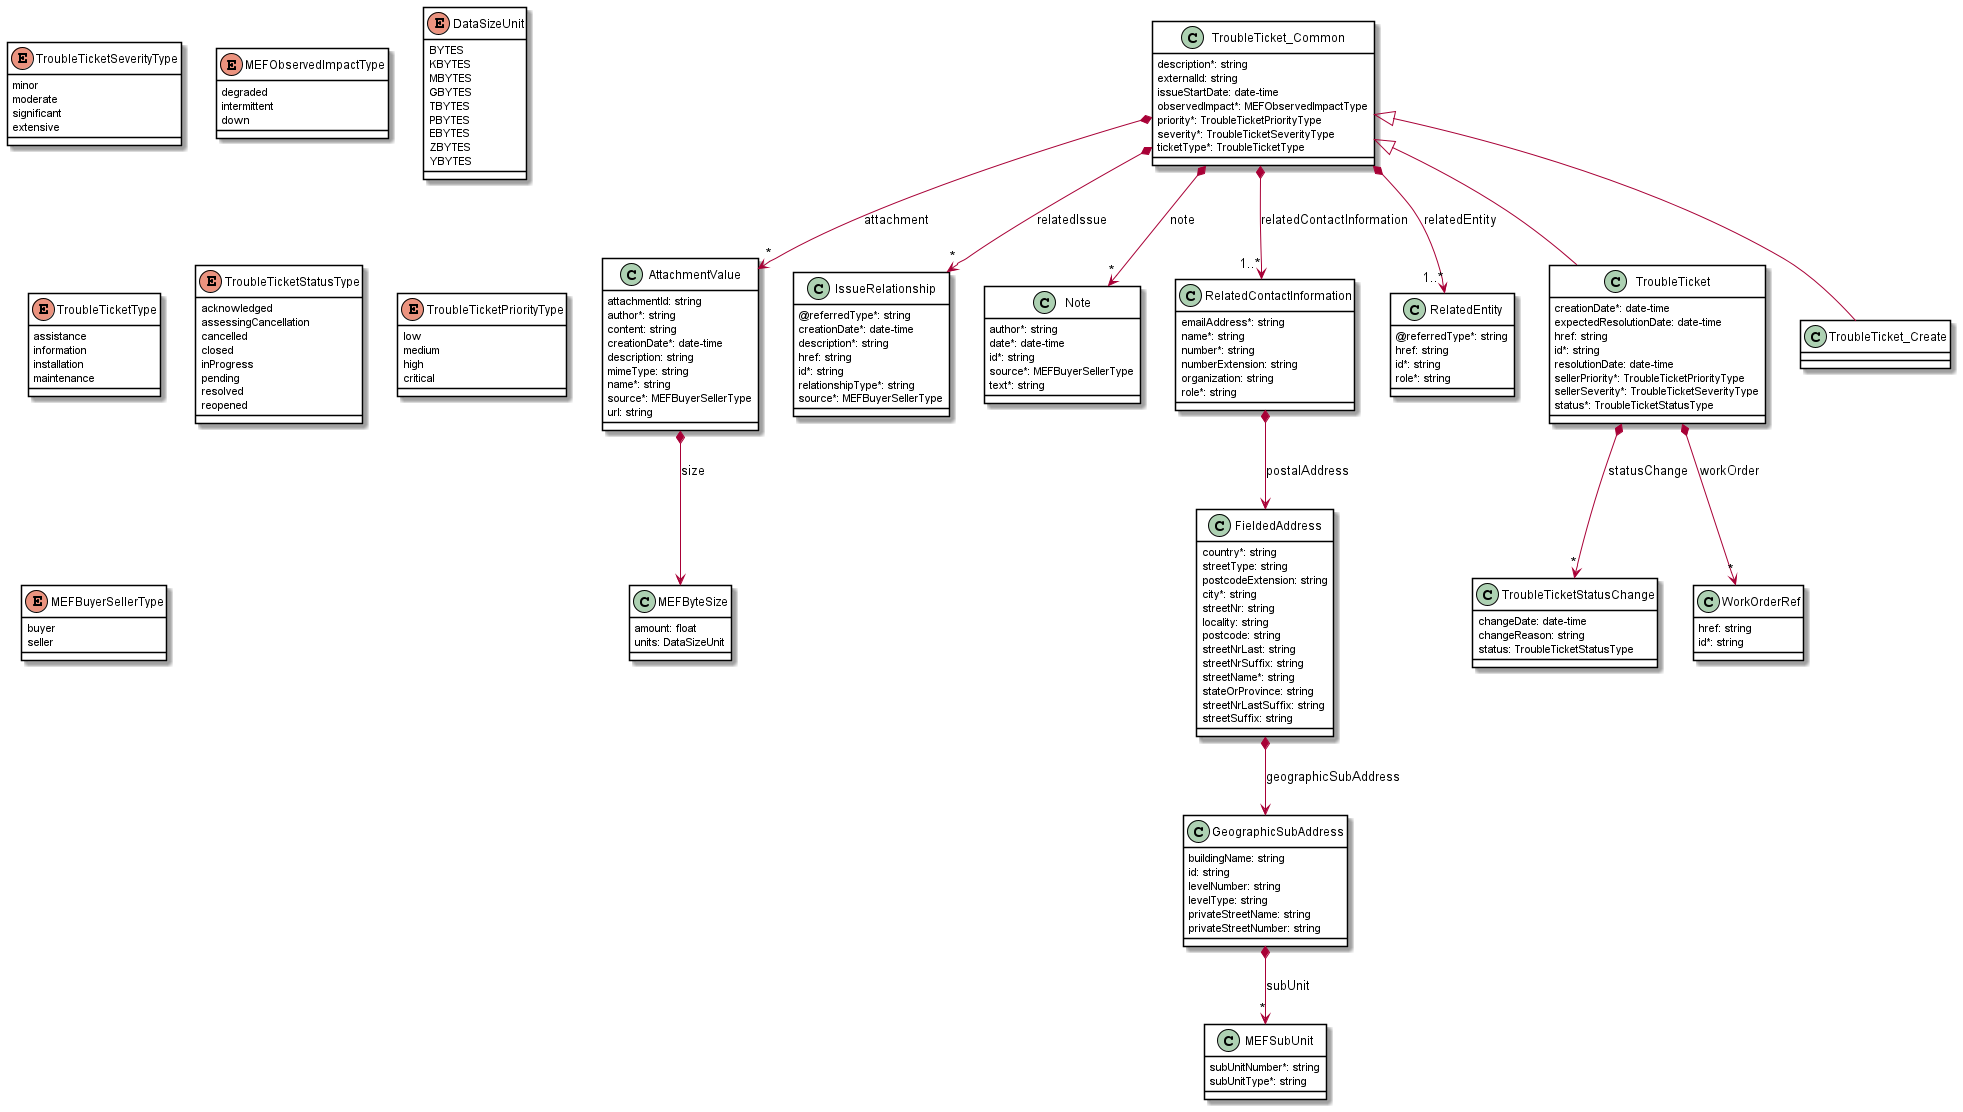

The diagram above was rendered by PlantUML. Its source (embedded in the PNG):
@startuml
skinparam {
    ClassBackgroundColor White
    ClassBorderColor Black
}

class AttachmentValue {

    attachmentId: string
    author*: string
    content: string
    creationDate*: date-time
    description: string
    mimeType: string
    name*: string
    source*: MEFBuyerSellerType
    url: string
}

AttachmentValue *--> MEFByteSize : size

class FieldedAddress {

    country*: string
    streetType: string
    postcodeExtension: string
    city*: string
    streetNr: string
    locality: string
    postcode: string
    streetNrLast: string
    streetNrSuffix: string
    streetName*: string
    stateOrProvince: string
    streetNrLastSuffix: string
    streetSuffix: string
}

FieldedAddress *--> GeographicSubAddress : geographicSubAddress


class IssueRelationship {

    @referredType*: string
    creationDate*: date-time
    description*: string
    href: string
    id*: string
    relationshipType*: string
    source*: MEFBuyerSellerType
}


enum TroubleTicketSeverityType {

    minor
    moderate
    significant
    extensive
}
class TroubleTicketStatusChange {

    changeDate: date-time
    changeReason: string
    status: TroubleTicketStatusType
}




class GeographicSubAddress {

    buildingName: string
    id: string
    levelNumber: string
    levelType: string
    privateStreetName: string
    privateStreetNumber: string
}

GeographicSubAddress *-->"*" MEFSubUnit : subUnit

class MEFByteSize {

    amount: float
    units: DataSizeUnit
}

enum MEFObservedImpactType {

    degraded
    intermittent
    down
}
enum DataSizeUnit {

    BYTES
    KBYTES
    MBYTES
    GBYTES
    TBYTES
    PBYTES
    EBYTES
    ZBYTES
    YBYTES
}
class MEFSubUnit {

    subUnitNumber*: string
    subUnitType*: string
}


class Note {

    author*: string
    date*: date-time
    id*: string
    source*: MEFBuyerSellerType
    text*: string
}

class RelatedContactInformation {

    emailAddress*: string
    name*: string
    number*: string
    numberExtension: string
    organization: string
    role*: string
}

RelatedContactInformation *--> FieldedAddress : postalAddress


class RelatedEntity {

    @referredType*: string
    href: string
    id*: string
    role*: string
}



class TroubleTicket {

    creationDate*: date-time
    expectedResolutionDate: date-time
    href: string
    id*: string
    resolutionDate: date-time
    sellerPriority*: TroubleTicketPriorityType
    sellerSeverity*: TroubleTicketSeverityType
    status*: TroubleTicketStatusType
}
TroubleTicket_Common <|-- TroubleTicket

TroubleTicket *-->"*" TroubleTicketStatusChange : statusChange
TroubleTicket *-->"*" WorkOrderRef : workOrder


enum TroubleTicketType {

    assistance
    information
    installation
    maintenance
}
class WorkOrderRef {

    href: string
    id*: string
}

enum TroubleTicketStatusType {

    acknowledged
    assessingCancellation
    cancelled
    closed
    inProgress
    pending
    resolved
    reopened
}
enum TroubleTicketPriorityType {

    low
    medium
    high
    critical
}
class TroubleTicket_Create {

}
TroubleTicket_Common <|-- TroubleTicket_Create



enum MEFBuyerSellerType {

    buyer
    seller
}
class TroubleTicket_Common {

    description*: string
    externalId: string
    issueStartDate: date-time
    observedImpact*: MEFObservedImpactType
    priority*: TroubleTicketPriorityType
    severity*: TroubleTicketSeverityType
    ticketType*: TroubleTicketType
}

TroubleTicket_Common *-->"*" AttachmentValue : attachment
TroubleTicket_Common *-->"*" Note : note
TroubleTicket_Common *-->"1..*" RelatedContactInformation : relatedContactInformation
TroubleTicket_Common *-->"1..*" RelatedEntity : relatedEntity
TroubleTicket_Common *-->"*" IssueRelationship : relatedIssue


@enduml